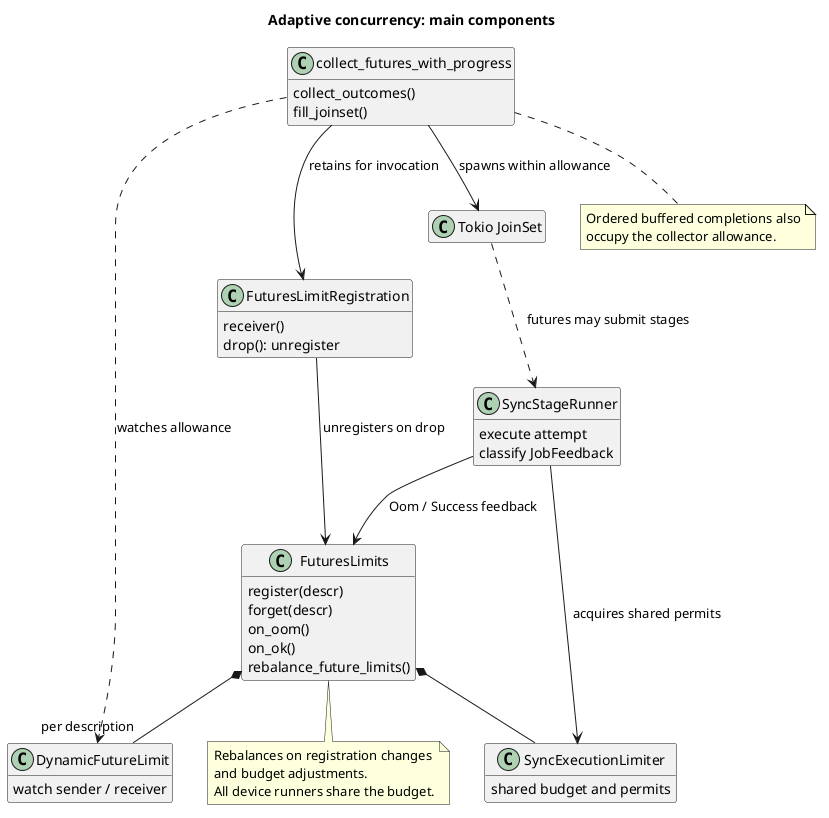

The diagram above was rendered by PlantUML. Its source (embedded in the PNG):
@startuml
title Adaptive concurrency: main components
skinparam shadowing false
skinparam classAttributeIconSize 0
hide empty members
class "collect_futures_with_progress" as Collector {
  collect_outcomes()
  fill_joinset()
}
class FuturesLimitRegistration {
  receiver()
  drop(): unregister
}
class FuturesLimits {
  register(descr)
  forget(descr)
  on_oom()
  on_ok()
  rebalance_future_limits()
}
class DynamicFutureLimit {
  watch sender / receiver
}
class SyncExecutionLimiter {
  shared budget and permits
}
class SyncStageRunner {
  execute attempt
  classify JobFeedback
}
class "Tokio JoinSet" as Tasks
Collector --> FuturesLimitRegistration : retains for invocation
FuturesLimitRegistration --> FuturesLimits : unregisters on drop
FuturesLimits *-- "per description" DynamicFutureLimit
FuturesLimits *-- SyncExecutionLimiter
Collector ..> DynamicFutureLimit : watches allowance
Collector --> Tasks : spawns within allowance
Tasks ..> SyncStageRunner : futures may submit stages
SyncStageRunner --> FuturesLimits : Oom / Success feedback
SyncStageRunner --> SyncExecutionLimiter : acquires shared permits
note bottom of Collector
  Ordered buffered completions also
  occupy the collector allowance.
end note
note bottom of FuturesLimits
  Rebalances on registration changes
  and budget adjustments.
  All device runners share the budget.
end note
@enduml